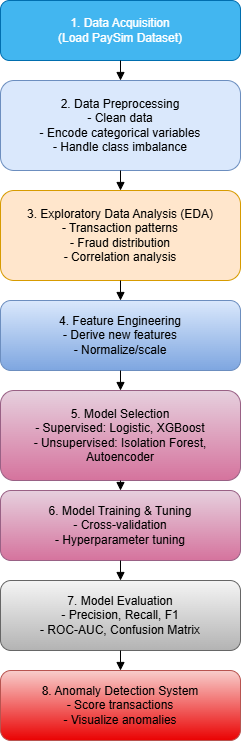

The diagram above was exported from draw.io. Its source (the exported page's mxGraphModel, read from the mxfile embedded in the PNG):
<mxGraphModel dx="1426" dy="711" grid="1" gridSize="10" guides="1" tooltips="1" connect="1" arrows="1" fold="1" page="1" pageScale="1" pageWidth="850" pageHeight="1100" math="0" shadow="0">
  <root>
    <mxCell id="0" />
    <mxCell id="1" parent="0" />
    <mxCell id="A1jCHXXpRgRudORd3Pwn-1" value="1. Data Acquisition&#10;(Load PaySim Dataset)" style="rounded=1;whiteSpace=wrap;html=1;fillColor=light-dark(#42b6f0, #198cc4);fontColor=#ffffff;strokeColor=#006EAF;" parent="1" vertex="1">
      <mxGeometry x="180" y="20" width="240" height="60" as="geometry" />
    </mxCell>
    <mxCell id="A1jCHXXpRgRudORd3Pwn-2" value="2. Data Preprocessing&#10;- Clean data&#10;- Encode categorical variables&#10;- Handle class imbalance" style="rounded=1;whiteSpace=wrap;html=1;fillColor=#dae8fc;strokeColor=#6c8ebf;" parent="1" vertex="1">
      <mxGeometry x="180" y="100" width="240" height="90" as="geometry" />
    </mxCell>
    <mxCell id="A1jCHXXpRgRudORd3Pwn-3" value="3. Exploratory Data Analysis (EDA)&#10;- Transaction patterns&#10;- Fraud distribution&#10;- Correlation analysis" style="rounded=1;whiteSpace=wrap;html=1;fillColor=#ffe6cc;strokeColor=#d79b00;" parent="1" vertex="1">
      <mxGeometry x="180" y="210" width="240" height="90" as="geometry" />
    </mxCell>
    <mxCell id="A1jCHXXpRgRudORd3Pwn-4" value="4. Feature Engineering&#10;- Derive new features&#10;- Normalize/scale" style="rounded=1;whiteSpace=wrap;html=1;fillColor=#dae8fc;gradientColor=#7ea6e0;strokeColor=#6c8ebf;" parent="1" vertex="1">
      <mxGeometry x="180" y="320" width="240" height="70" as="geometry" />
    </mxCell>
    <mxCell id="A1jCHXXpRgRudORd3Pwn-5" value="5. Model Selection&#10;- Supervised: Logistic, XGBoost&#10;- Unsupervised: Isolation Forest, Autoencoder" style="rounded=1;whiteSpace=wrap;html=1;fillColor=#e6d0de;gradientColor=#d5739d;strokeColor=#996185;" parent="1" vertex="1">
      <mxGeometry x="180" y="410" width="240" height="90" as="geometry" />
    </mxCell>
    <mxCell id="A1jCHXXpRgRudORd3Pwn-6" value="6. Model Training &amp; Tuning&#10;- Cross-validation&#10;- Hyperparameter tuning" style="rounded=1;whiteSpace=wrap;html=1;fillColor=#e6d0de;gradientColor=#d5739d;strokeColor=#996185;" parent="1" vertex="1">
      <mxGeometry x="180" y="510" width="240" height="70" as="geometry" />
    </mxCell>
    <mxCell id="A1jCHXXpRgRudORd3Pwn-7" value="7. Model Evaluation&#10;- Precision, Recall, F1&#10;- ROC-AUC, Confusion Matrix" style="rounded=1;whiteSpace=wrap;html=1;fillColor=#f5f5f5;gradientColor=#b3b3b3;strokeColor=#666666;" parent="1" vertex="1">
      <mxGeometry x="180" y="600" width="240" height="70" as="geometry" />
    </mxCell>
    <mxCell id="A1jCHXXpRgRudORd3Pwn-8" value="8. Anomaly Detection System&#10;- Score transactions&#10;- Visualize anomalies" style="rounded=1;whiteSpace=wrap;html=1;fillColor=#f8cecc;gradientColor=#EA0202;strokeColor=#b85450;" parent="1" vertex="1">
      <mxGeometry x="180" y="690" width="240" height="70" as="geometry" />
    </mxCell>
    <mxCell id="A1jCHXXpRgRudORd3Pwn-10" style="endArrow=block;html=1;" parent="1" source="A1jCHXXpRgRudORd3Pwn-1" target="A1jCHXXpRgRudORd3Pwn-2" edge="1">
      <mxGeometry relative="1" as="geometry" />
    </mxCell>
    <mxCell id="A1jCHXXpRgRudORd3Pwn-11" style="endArrow=block;html=1;" parent="1" source="A1jCHXXpRgRudORd3Pwn-2" target="A1jCHXXpRgRudORd3Pwn-3" edge="1">
      <mxGeometry relative="1" as="geometry" />
    </mxCell>
    <mxCell id="A1jCHXXpRgRudORd3Pwn-12" style="endArrow=block;html=1;" parent="1" source="A1jCHXXpRgRudORd3Pwn-3" target="A1jCHXXpRgRudORd3Pwn-4" edge="1">
      <mxGeometry relative="1" as="geometry" />
    </mxCell>
    <mxCell id="A1jCHXXpRgRudORd3Pwn-13" style="endArrow=block;html=1;" parent="1" source="A1jCHXXpRgRudORd3Pwn-4" target="A1jCHXXpRgRudORd3Pwn-5" edge="1">
      <mxGeometry relative="1" as="geometry" />
    </mxCell>
    <mxCell id="A1jCHXXpRgRudORd3Pwn-14" style="endArrow=block;html=1;" parent="1" source="A1jCHXXpRgRudORd3Pwn-5" target="A1jCHXXpRgRudORd3Pwn-6" edge="1">
      <mxGeometry relative="1" as="geometry" />
    </mxCell>
    <mxCell id="A1jCHXXpRgRudORd3Pwn-15" style="endArrow=block;html=1;" parent="1" source="A1jCHXXpRgRudORd3Pwn-6" target="A1jCHXXpRgRudORd3Pwn-7" edge="1">
      <mxGeometry relative="1" as="geometry" />
    </mxCell>
    <mxCell id="A1jCHXXpRgRudORd3Pwn-16" style="endArrow=block;html=1;" parent="1" source="A1jCHXXpRgRudORd3Pwn-7" target="A1jCHXXpRgRudORd3Pwn-8" edge="1">
      <mxGeometry relative="1" as="geometry" />
    </mxCell>
  </root>
</mxGraphModel>